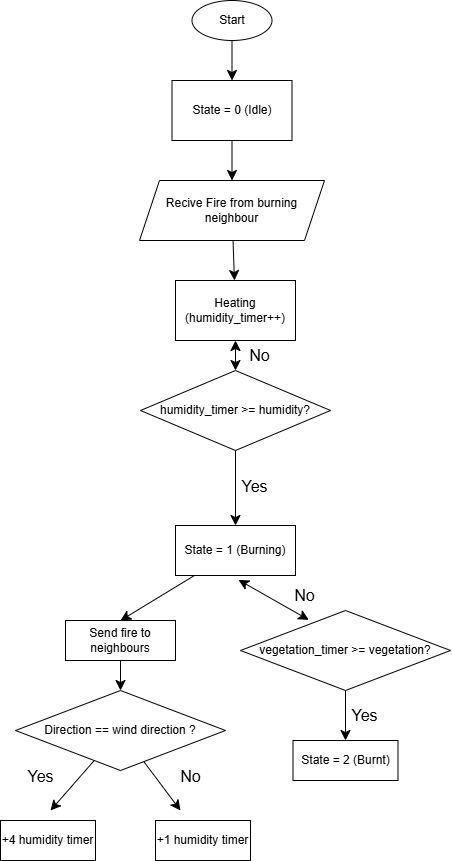

The diagram above was exported from draw.io. Its source (the exported page's mxGraphModel, read from the mxfile embedded in the PNG):
<mxGraphModel dx="721" dy="954" grid="1" gridSize="10" guides="1" tooltips="1" connect="1" arrows="1" fold="1" page="1" pageScale="1" pageWidth="827" pageHeight="1169" math="0" shadow="0">
  <root>
    <mxCell id="0" />
    <mxCell id="1" parent="0" />
    <mxCell id="x7vcqhpU1xPt3OeVg8Dk-5" style="edgeStyle=none;curved=1;rounded=0;orthogonalLoop=1;jettySize=auto;html=1;exitX=0.5;exitY=1;exitDx=0;exitDy=0;entryX=0.5;entryY=0;entryDx=0;entryDy=0;fontSize=12;startSize=8;endSize=8;" edge="1" parent="1" source="x7vcqhpU1xPt3OeVg8Dk-15">
      <mxGeometry relative="1" as="geometry">
        <mxPoint x="291.5" y="120" as="targetPoint" />
      </mxGeometry>
    </mxCell>
    <mxCell id="x7vcqhpU1xPt3OeVg8Dk-3" value="Start" style="ellipse;whiteSpace=wrap;html=1;" vertex="1" parent="1">
      <mxGeometry x="251.5" y="20" width="80" height="40" as="geometry" />
    </mxCell>
    <mxCell id="x7vcqhpU1xPt3OeVg8Dk-11" style="edgeStyle=none;curved=1;rounded=0;orthogonalLoop=1;jettySize=auto;html=1;exitX=0.5;exitY=1;exitDx=0;exitDy=0;fontSize=12;startSize=8;endSize=8;" edge="1" parent="1" source="x7vcqhpU1xPt3OeVg8Dk-15" target="x7vcqhpU1xPt3OeVg8Dk-6">
      <mxGeometry relative="1" as="geometry">
        <mxPoint x="291.5" y="170" as="sourcePoint" />
      </mxGeometry>
    </mxCell>
    <mxCell id="x7vcqhpU1xPt3OeVg8Dk-39" value="" style="edgeStyle=none;curved=1;rounded=0;orthogonalLoop=1;jettySize=auto;html=1;fontSize=12;startSize=8;endSize=8;" edge="1" parent="1" source="x7vcqhpU1xPt3OeVg8Dk-6" target="x7vcqhpU1xPt3OeVg8Dk-14">
      <mxGeometry relative="1" as="geometry" />
    </mxCell>
    <mxCell id="x7vcqhpU1xPt3OeVg8Dk-6" value="Recive Fire from burning neighbour" style="shape=parallelogram;perimeter=parallelogramPerimeter;whiteSpace=wrap;html=1;fixedSize=1;" vertex="1" parent="1">
      <mxGeometry x="199" y="200" width="185" height="60" as="geometry" />
    </mxCell>
    <mxCell id="x7vcqhpU1xPt3OeVg8Dk-19" value="" style="edgeStyle=none;curved=1;rounded=0;orthogonalLoop=1;jettySize=auto;html=1;fontSize=12;startSize=8;endSize=8;" edge="1" parent="1" source="x7vcqhpU1xPt3OeVg8Dk-12" target="x7vcqhpU1xPt3OeVg8Dk-18">
      <mxGeometry relative="1" as="geometry" />
    </mxCell>
    <mxCell id="x7vcqhpU1xPt3OeVg8Dk-12" value="humidity_timer &amp;gt;= humidity?" style="rhombus;whiteSpace=wrap;html=1;" vertex="1" parent="1">
      <mxGeometry x="200" y="390" width="190" height="80" as="geometry" />
    </mxCell>
    <mxCell id="x7vcqhpU1xPt3OeVg8Dk-14" value="Heating (humidity_timer++)" style="rounded=0;whiteSpace=wrap;html=1;" vertex="1" parent="1">
      <mxGeometry x="235" y="300" width="120" height="60" as="geometry" />
    </mxCell>
    <mxCell id="x7vcqhpU1xPt3OeVg8Dk-17" value="" style="edgeStyle=none;curved=1;rounded=0;orthogonalLoop=1;jettySize=auto;html=1;exitX=0.5;exitY=1;exitDx=0;exitDy=0;entryX=0.5;entryY=0;entryDx=0;entryDy=0;fontSize=12;startSize=8;endSize=8;" edge="1" parent="1" source="x7vcqhpU1xPt3OeVg8Dk-3" target="x7vcqhpU1xPt3OeVg8Dk-15">
      <mxGeometry relative="1" as="geometry">
        <mxPoint x="291.5" y="60" as="sourcePoint" />
        <mxPoint x="291.5" y="120" as="targetPoint" />
      </mxGeometry>
    </mxCell>
    <mxCell id="x7vcqhpU1xPt3OeVg8Dk-15" value="State = 0 (Idle)" style="rounded=0;whiteSpace=wrap;html=1;" vertex="1" parent="1">
      <mxGeometry x="231.5" y="100" width="120" height="60" as="geometry" />
    </mxCell>
    <mxCell id="x7vcqhpU1xPt3OeVg8Dk-27" style="edgeStyle=none;curved=1;rounded=0;orthogonalLoop=1;jettySize=auto;html=1;entryX=0.5;entryY=0;entryDx=0;entryDy=0;fontSize=12;startSize=8;endSize=8;" edge="1" parent="1" source="x7vcqhpU1xPt3OeVg8Dk-18" target="x7vcqhpU1xPt3OeVg8Dk-26">
      <mxGeometry relative="1" as="geometry" />
    </mxCell>
    <mxCell id="x7vcqhpU1xPt3OeVg8Dk-18" value="State = 1 (Burning)" style="rounded=0;whiteSpace=wrap;html=1;" vertex="1" parent="1">
      <mxGeometry x="235" y="545" width="120" height="50" as="geometry" />
    </mxCell>
    <mxCell id="x7vcqhpU1xPt3OeVg8Dk-20" value="Yes" style="text;html=1;align=center;verticalAlign=middle;resizable=0;points=[];autosize=1;strokeColor=none;fillColor=none;fontSize=16;" vertex="1" parent="1">
      <mxGeometry x="289" y="491" width="50" height="30" as="geometry" />
    </mxCell>
    <mxCell id="x7vcqhpU1xPt3OeVg8Dk-25" style="edgeStyle=none;curved=1;rounded=0;orthogonalLoop=1;jettySize=auto;html=1;entryX=0.5;entryY=0;entryDx=0;entryDy=0;fontSize=12;startSize=8;endSize=8;" edge="1" parent="1" source="x7vcqhpU1xPt3OeVg8Dk-22" target="x7vcqhpU1xPt3OeVg8Dk-24">
      <mxGeometry relative="1" as="geometry" />
    </mxCell>
    <mxCell id="x7vcqhpU1xPt3OeVg8Dk-22" value="vegetation_timer &amp;gt;= vegetation?" style="rhombus;whiteSpace=wrap;html=1;" vertex="1" parent="1">
      <mxGeometry x="300" y="630" width="210" height="80" as="geometry" />
    </mxCell>
    <mxCell id="x7vcqhpU1xPt3OeVg8Dk-24" value="State = 2 (Burnt)" style="rounded=0;whiteSpace=wrap;html=1;" vertex="1" parent="1">
      <mxGeometry x="352.5" y="760" width="105" height="40" as="geometry" />
    </mxCell>
    <mxCell id="x7vcqhpU1xPt3OeVg8Dk-32" value="" style="edgeStyle=none;curved=1;rounded=0;orthogonalLoop=1;jettySize=auto;html=1;fontSize=12;startSize=8;endSize=8;" edge="1" parent="1" source="x7vcqhpU1xPt3OeVg8Dk-26" target="x7vcqhpU1xPt3OeVg8Dk-31">
      <mxGeometry relative="1" as="geometry" />
    </mxCell>
    <mxCell id="x7vcqhpU1xPt3OeVg8Dk-26" value="Send fire to neighbours" style="rounded=0;whiteSpace=wrap;html=1;" vertex="1" parent="1">
      <mxGeometry x="125" y="640" width="110" height="40" as="geometry" />
    </mxCell>
    <mxCell id="x7vcqhpU1xPt3OeVg8Dk-28" value="Yes" style="text;html=1;align=center;verticalAlign=middle;resizable=0;points=[];autosize=1;strokeColor=none;fillColor=none;fontSize=16;" vertex="1" parent="1">
      <mxGeometry x="399" y="720" width="50" height="30" as="geometry" />
    </mxCell>
    <mxCell id="x7vcqhpU1xPt3OeVg8Dk-29" value="No" style="text;html=1;align=center;verticalAlign=middle;resizable=0;points=[];autosize=1;strokeColor=none;fillColor=none;fontSize=16;" vertex="1" parent="1">
      <mxGeometry x="344" y="600" width="40" height="30" as="geometry" />
    </mxCell>
    <mxCell id="x7vcqhpU1xPt3OeVg8Dk-30" value="" style="endArrow=classic;startArrow=classic;html=1;rounded=0;fontSize=12;startSize=8;endSize=8;curved=1;entryX=0.325;entryY=0.117;entryDx=0;entryDy=0;entryPerimeter=0;exitX=0.525;exitY=1.088;exitDx=0;exitDy=0;exitPerimeter=0;" edge="1" parent="1" source="x7vcqhpU1xPt3OeVg8Dk-18" target="x7vcqhpU1xPt3OeVg8Dk-22">
      <mxGeometry width="50" height="50" relative="1" as="geometry">
        <mxPoint x="270" y="760" as="sourcePoint" />
        <mxPoint x="320" y="710" as="targetPoint" />
        <Array as="points" />
      </mxGeometry>
    </mxCell>
    <mxCell id="x7vcqhpU1xPt3OeVg8Dk-34" style="edgeStyle=none;curved=1;rounded=0;orthogonalLoop=1;jettySize=auto;html=1;fontSize=12;startSize=8;endSize=8;" edge="1" parent="1" source="x7vcqhpU1xPt3OeVg8Dk-31">
      <mxGeometry relative="1" as="geometry">
        <mxPoint x="110" y="830" as="targetPoint" />
      </mxGeometry>
    </mxCell>
    <mxCell id="x7vcqhpU1xPt3OeVg8Dk-36" style="edgeStyle=none;curved=1;rounded=0;orthogonalLoop=1;jettySize=auto;html=1;fontSize=12;startSize=8;endSize=8;" edge="1" parent="1" source="x7vcqhpU1xPt3OeVg8Dk-31">
      <mxGeometry relative="1" as="geometry">
        <mxPoint x="240" y="830" as="targetPoint" />
      </mxGeometry>
    </mxCell>
    <mxCell id="x7vcqhpU1xPt3OeVg8Dk-31" value="Direction == wind direction ?" style="rhombus;whiteSpace=wrap;html=1;" vertex="1" parent="1">
      <mxGeometry x="75" y="710" width="210" height="80" as="geometry" />
    </mxCell>
    <mxCell id="x7vcqhpU1xPt3OeVg8Dk-33" value="+4 humidity timer" style="rounded=0;whiteSpace=wrap;html=1;" vertex="1" parent="1">
      <mxGeometry x="60" y="840" width="95" height="40" as="geometry" />
    </mxCell>
    <mxCell id="x7vcqhpU1xPt3OeVg8Dk-35" value="+1 humidity timer" style="rounded=0;whiteSpace=wrap;html=1;" vertex="1" parent="1">
      <mxGeometry x="215" y="840" width="95" height="40" as="geometry" />
    </mxCell>
    <mxCell id="x7vcqhpU1xPt3OeVg8Dk-37" value="Yes" style="text;html=1;align=center;verticalAlign=middle;resizable=0;points=[];autosize=1;strokeColor=none;fillColor=none;fontSize=16;" vertex="1" parent="1">
      <mxGeometry x="75" y="781" width="50" height="30" as="geometry" />
    </mxCell>
    <mxCell id="x7vcqhpU1xPt3OeVg8Dk-38" value="No" style="text;html=1;align=center;verticalAlign=middle;resizable=0;points=[];autosize=1;strokeColor=none;fillColor=none;fontSize=16;" vertex="1" parent="1">
      <mxGeometry x="230" y="781" width="40" height="30" as="geometry" />
    </mxCell>
    <mxCell id="x7vcqhpU1xPt3OeVg8Dk-41" value="" style="endArrow=classic;startArrow=classic;html=1;rounded=0;fontSize=12;startSize=8;endSize=8;curved=1;exitX=0.5;exitY=0;exitDx=0;exitDy=0;entryX=0.5;entryY=1;entryDx=0;entryDy=0;" edge="1" parent="1" source="x7vcqhpU1xPt3OeVg8Dk-12" target="x7vcqhpU1xPt3OeVg8Dk-14">
      <mxGeometry width="50" height="50" relative="1" as="geometry">
        <mxPoint x="340" y="480" as="sourcePoint" />
        <mxPoint x="390" y="430" as="targetPoint" />
      </mxGeometry>
    </mxCell>
    <mxCell id="x7vcqhpU1xPt3OeVg8Dk-42" value="No" style="text;html=1;align=center;verticalAlign=middle;resizable=0;points=[];autosize=1;strokeColor=none;fillColor=none;fontSize=16;" vertex="1" parent="1">
      <mxGeometry x="299" y="360" width="40" height="30" as="geometry" />
    </mxCell>
  </root>
</mxGraphModel>